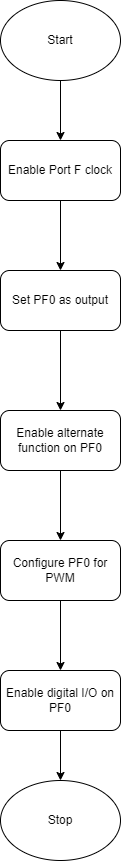

The diagram above was exported from draw.io. Its source (the exported page's mxGraphModel, read from the mxfile embedded in the PNG):
<mxGraphModel dx="1290" dy="557" grid="1" gridSize="10" guides="1" tooltips="1" connect="1" arrows="1" fold="1" page="1" pageScale="1" pageWidth="850" pageHeight="1100" math="0" shadow="0">
  <root>
    <mxCell id="0" />
    <mxCell id="1" parent="0" />
    <mxCell id="sbQvj6pWsoAO9Zq6qY1h-8" value="" style="edgeStyle=orthogonalEdgeStyle;rounded=0;orthogonalLoop=1;jettySize=auto;html=1;" edge="1" parent="1" source="sbQvj6pWsoAO9Zq6qY1h-1" target="sbQvj6pWsoAO9Zq6qY1h-2">
      <mxGeometry relative="1" as="geometry" />
    </mxCell>
    <mxCell id="sbQvj6pWsoAO9Zq6qY1h-1" value="Start" style="ellipse;whiteSpace=wrap;html=1;" vertex="1" parent="1">
      <mxGeometry x="365" y="60" width="120" height="80" as="geometry" />
    </mxCell>
    <mxCell id="sbQvj6pWsoAO9Zq6qY1h-9" value="" style="edgeStyle=orthogonalEdgeStyle;rounded=0;orthogonalLoop=1;jettySize=auto;html=1;" edge="1" parent="1" source="sbQvj6pWsoAO9Zq6qY1h-2" target="sbQvj6pWsoAO9Zq6qY1h-3">
      <mxGeometry relative="1" as="geometry" />
    </mxCell>
    <mxCell id="sbQvj6pWsoAO9Zq6qY1h-2" value="Enable Port F clock" style="rounded=1;whiteSpace=wrap;html=1;" vertex="1" parent="1">
      <mxGeometry x="365" y="200" width="120" height="60" as="geometry" />
    </mxCell>
    <mxCell id="sbQvj6pWsoAO9Zq6qY1h-10" value="" style="edgeStyle=orthogonalEdgeStyle;rounded=0;orthogonalLoop=1;jettySize=auto;html=1;" edge="1" parent="1" source="sbQvj6pWsoAO9Zq6qY1h-3" target="sbQvj6pWsoAO9Zq6qY1h-4">
      <mxGeometry relative="1" as="geometry" />
    </mxCell>
    <mxCell id="sbQvj6pWsoAO9Zq6qY1h-3" value="Set PF0 as output" style="rounded=1;whiteSpace=wrap;html=1;" vertex="1" parent="1">
      <mxGeometry x="365" y="330" width="120" height="60" as="geometry" />
    </mxCell>
    <mxCell id="sbQvj6pWsoAO9Zq6qY1h-11" value="" style="edgeStyle=orthogonalEdgeStyle;rounded=0;orthogonalLoop=1;jettySize=auto;html=1;" edge="1" parent="1" source="sbQvj6pWsoAO9Zq6qY1h-4" target="sbQvj6pWsoAO9Zq6qY1h-5">
      <mxGeometry relative="1" as="geometry" />
    </mxCell>
    <mxCell id="sbQvj6pWsoAO9Zq6qY1h-4" value="Enable alternate function on PF0" style="rounded=1;whiteSpace=wrap;html=1;" vertex="1" parent="1">
      <mxGeometry x="365" y="470" width="120" height="60" as="geometry" />
    </mxCell>
    <mxCell id="sbQvj6pWsoAO9Zq6qY1h-12" value="" style="edgeStyle=orthogonalEdgeStyle;rounded=0;orthogonalLoop=1;jettySize=auto;html=1;" edge="1" parent="1" source="sbQvj6pWsoAO9Zq6qY1h-5" target="sbQvj6pWsoAO9Zq6qY1h-6">
      <mxGeometry relative="1" as="geometry" />
    </mxCell>
    <mxCell id="sbQvj6pWsoAO9Zq6qY1h-5" value="Configure PF0 for PWM" style="rounded=1;whiteSpace=wrap;html=1;" vertex="1" parent="1">
      <mxGeometry x="365" y="600" width="120" height="60" as="geometry" />
    </mxCell>
    <mxCell id="sbQvj6pWsoAO9Zq6qY1h-13" value="" style="edgeStyle=orthogonalEdgeStyle;rounded=0;orthogonalLoop=1;jettySize=auto;html=1;" edge="1" parent="1" source="sbQvj6pWsoAO9Zq6qY1h-6" target="sbQvj6pWsoAO9Zq6qY1h-7">
      <mxGeometry relative="1" as="geometry" />
    </mxCell>
    <mxCell id="sbQvj6pWsoAO9Zq6qY1h-6" value="Enable digital I/O on PF0" style="rounded=1;whiteSpace=wrap;html=1;" vertex="1" parent="1">
      <mxGeometry x="365" y="730" width="120" height="60" as="geometry" />
    </mxCell>
    <mxCell id="sbQvj6pWsoAO9Zq6qY1h-7" value="Stop" style="ellipse;whiteSpace=wrap;html=1;" vertex="1" parent="1">
      <mxGeometry x="365" y="840" width="120" height="80" as="geometry" />
    </mxCell>
  </root>
</mxGraphModel>